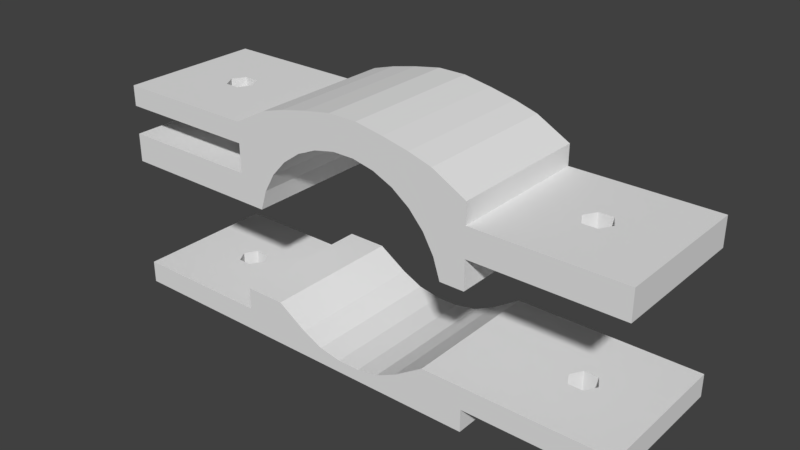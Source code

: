 # Source: Inner_Mount.blend  (saved by Blender 2.79.0; exported with 4.5.12 LTS)
import bpy
from mathutils import Matrix  # noqa: F401  (used for matrix-valued properties, if any)

bpy.ops.wm.read_factory_settings(use_empty=True)
scene = bpy.context.scene
scene.name = 'Scene'

# ---- collections
col_collection_1 = bpy.data.collections.new('Collection 1'); scene.collection.children.link(col_collection_1)

# ---- world
world_world = bpy.data.worlds.new('World'); scene.world = world_world
world_world.color = (0.05088, 0.05088, 0.05088)
world_world.use_sun_shadow = False
world_world.sun_shadow_jitter_overblur = 0.0
world_world.cycles.sampling_method = 'MANUAL'

# ---- meshes
me_motormountback_003 = bpy.data.meshes.new('MotorMountBack.003')
me_motormountback_003.from_pydata([(-12.2, 8.726, -4.141), (-11.39, 8.726, -3.287), (-10.09, 8.726, -2.509), (-8.339, 8.726, -1.841), (-6.225, 8.726, -1.314), (-3.838, 8.726, -0.9484), (-1.282, 8.726, -0.7617), (-1.702, 8.726, 0.6119), (-5.079, 8.726, 0.409), (-7.466, 8.726, -0.5751), (-10.24, 8.726, -0.9507), (-15.12, 8.726, -4.139), (-15.12, 8.726, -1.734), (-32.62, 8.726, -1.734), (-1.702, 6.726, 0.6119), (-12.2, 6.726, -4.141), (-11.39, 6.726, -3.287), (-10.09, 6.726, -2.509), (-8.339, 6.726, -1.841), (-6.225, 6.726, -1.314), (-3.838, 6.726, -0.9484), (-1.282, 6.726, -0.7617), (-15.12, 6.726, -4.139), (-15.12, 6.726, -1.734), (-5.079, 6.726, 0.409), (-8.234, 8.726, 0.1698), (-15.12, 8.726, -0.8743), (-12.2, -8.775, -4.141), (-8.234, 6.726, 0.1698), (-11.03, 8.727, -0.1142), (-11.39, -8.775, -3.287), (-10.09, -8.775, -2.509), (-8.339, -8.775, -1.841), (-6.225, -8.775, -1.314), (-3.838, -8.775, -0.9484), (-1.282, -8.775, -0.7617), (-1.702, -8.775, 0.6119), (-5.079, -8.775, 0.409), (-7.466, -8.775, -0.5751), (-10.24, -8.775, -0.9507), (-15.12, -8.775, -4.139), (-15.12, -8.775, -1.734), (-32.62, -8.775, -1.734), (-1.702, -6.775, 0.6119), (-12.2, -6.775, -4.141), (-11.39, -6.775, -3.287), (-10.09, -6.775, -2.509), (-8.339, -6.775, -1.841), (-6.225, -6.775, -1.314), (-3.838, -6.775, -0.9484), (-1.282, -6.775, -0.7617), (-15.12, -6.775, -4.139), (-15.12, -6.775, -1.734), (-5.079, -6.775, 0.409), (-8.234, -8.775, 0.1698), (-15.12, -0.02447, -1.734), (-15.12, -8.775, -0.8743), (-15.12, -0.02447, -0.8743), (-11.39, -0.02447, -3.287), (-1.702, -0.02447, 0.6119), (-12.2, -0.02447, -4.141), (-8.234, -6.774, 0.1698), (-11.03, -8.776, -0.1142), (-10.09, -0.02447, -2.509), (-8.339, -0.02447, -1.841), (-6.225, -0.02447, -1.314), (-3.838, -0.02447, -0.9484), (-1.282, -0.02447, -0.7617), (-15.12, -0.02447, -4.139), (1.546, 8.726, -0.05647), (-5.08, -0.02447, 0.409), (-32.62, 6.726, -1.734), (-32.62, -0.02447, -1.734), (-32.62, -0.02447, -2.936), (-15.12, 8.726, -2.936), (-15.12, 6.726, -2.936), (-15.12, -0.02447, -2.936), (-32.62, 8.726, -2.936), (-32.62, 6.726, -2.936), (-22.99, 1.491, -1.734), (-22.99, 1.491, -2.936), (-22.12, -0.02448, -2.936), (-22.12, -0.02448, -1.734), (1.546, -8.775, -0.05647), (-24.74, 1.491, -1.734), (-24.74, 1.491, -2.936), (-25.62, -0.02448, -2.936), (-25.62, -0.02448, -1.734), (12.25, 8.726, -4.141), (11.44, 8.726, -3.287), (10.14, 8.726, -2.509), (8.388, 8.726, -1.841), (6.274, 8.726, -1.314), (3.887, 8.726, -0.9484), (1.331, 8.726, -0.7617), (1.751, 8.726, 0.6119), (5.128, 8.726, 0.409), (7.515, 8.726, -0.5751), (10.29, 8.726, -0.9507), (15.17, 8.726, -4.139), (1.751, 6.726, 0.6119), (12.25, 6.726, -4.141), (11.44, 6.726, -3.287), (10.14, 6.726, -2.509), (8.388, 6.726, -1.841), (6.274, 6.726, -1.314), (3.887, 6.726, -0.9484), (1.331, 6.726, -0.7617), (15.17, 6.726, -4.139), (5.128, 6.726, 0.409), (8.283, 8.726, 0.1698), (15.17, 8.726, -0.8743), (11.08, 8.727, -0.1142), (-32.62, -6.775, -1.734), (-15.12, -8.775, -2.936), (-15.12, -6.775, -2.936), (-32.62, -8.775, -2.936), (-32.62, -6.775, -2.936), (-22.99, -1.54, -1.734), (-22.99, -1.54, -2.936), (-24.74, -1.54, -1.734), (-24.74, -1.54, -2.936), (12.25, -8.775, -4.141), (11.44, -8.775, -3.287), (10.14, -8.775, -2.509), (8.388, -8.775, -1.841), (6.274, -8.775, -1.314), (3.887, -8.775, -0.9484), (1.331, -8.775, -0.7617), (1.751, -8.775, 0.6119), (5.128, -8.775, 0.409), (11.44, -0.02447, -3.287), (1.751, -0.02447, 0.6119), (12.25, -0.02447, -4.141), (7.515, -8.775, -0.5751), (10.29, -8.775, -0.9507), (15.17, -8.775, -4.139), (10.14, -0.02447, -2.509), (8.388, -0.02447, -1.841), (6.274, -0.02447, -1.314), (3.887, -0.02447, -0.9484), (1.331, -0.02447, -0.7617), (15.17, -0.02447, -4.139), (15.17, -0.02447, -1.734), (5.129, -0.02447, 0.409), (15.17, -0.02447, -2.936), (15.17, 8.726, -1.734), (15.17, 6.726, -1.734), (15.17, 8.726, -2.936), (32.67, 8.726, -2.936), (15.17, 6.726, -2.936), (1.751, -6.775, 0.6119), (12.25, -6.775, -4.141), (32.67, 6.726, -2.936), (11.44, -6.775, -3.287), (10.14, -6.775, -2.509), (8.388, -6.775, -1.841), (32.67, -0.02447, -2.936), (32.67, -0.02447, -4.139), (6.274, -6.775, -1.314), (32.67, 8.726, -4.139), (32.67, 6.726, -4.139), (3.887, -6.775, -0.9484), (23.04, 1.491, -2.936), (23.04, 1.491, -4.139), (1.331, -6.775, -0.7617), (15.17, -6.775, -4.139), (22.17, -0.02447, -4.139), (22.17, -0.02447, -2.936), (5.128, -6.775, 0.409), (24.79, 1.491, -2.936), (24.79, 1.491, -4.139), (25.67, -0.02447, -4.139), (25.67, -0.02447, -2.936), (8.283, -8.775, 0.1698), (-1.497, 8.726, -0.05647), (15.17, -8.775, -0.8743), (-11.03, 6.726, -0.1142), (-11.03, -0.02404, -0.1142), (-15.12, 6.726, -0.8743), (-4.515, 8.726, -0.2319), (4.564, 8.726, -0.2319), (11.08, -8.776, -0.1142), (15.17, -0.02447, -0.8743), (15.17, 6.726, -0.8743), (11.08, 6.726, -0.1142), (8.283, -0.02403, 0.1698), (8.283, 6.726, 0.1698), (8.283, -0.02447, 0.1698), (-11.03, -0.02447, -0.1142), (-8.234, -0.02447, 0.1698), (11.08, -0.02447, -0.1142), (15.17, -8.775, -1.734), (15.17, -6.775, -1.734), (15.17, -8.775, -2.936), (32.67, -8.775, -2.936), (15.17, -6.775, -2.936), (32.67, -6.775, -2.936), (32.67, -8.775, -4.139), (32.67, -6.775, -4.139), (23.04, -1.54, -2.936), (23.04, -1.54, -4.139), (24.79, -1.54, -2.936), (24.79, -1.54, -4.139), (-1.497, -8.775, -0.05647), (-11.03, -6.775, -0.1142), (-11.03, -0.02491, -0.1142), (-15.12, -6.775, -0.8743), (-4.515, -8.775, -0.2319), (4.564, -8.775, -0.2319), (15.17, -6.775, -0.8743), (11.08, -6.774, -0.1142), (8.283, -0.02491, 0.1698), (8.283, -6.774, 0.1698), (32.67, 8.726, -0.8743), (32.67, -0.02448, -1.734), (32.67, 8.726, -1.734), (32.67, 6.726, -1.734), (32.67, -8.775, -0.8743), (32.67, -0.02448, -0.8743), (32.67, 6.726, -0.8743), (32.67, -8.775, -1.734), (32.67, -6.775, -1.734), (32.67, -6.775, -0.8743), (22.17, -0.02447, -1.734), (22.17, -0.02447, -0.8743), (23.04, 1.491, -1.734), (23.04, 1.491, -0.8743), (23.04, -1.54, -1.734), (23.04, -1.54, -0.8743), (24.79, -1.54, -1.734), (24.79, -1.54, -0.8743), (24.79, 1.491, -1.734), (24.79, 1.491, -0.8743), (25.67, -0.02447, -1.734), (25.67, -0.02447, -0.8743)], [], [(14, 100, 95, 7), (175, 180, 8, 7), (2, 1, 74, 12), (4, 3, 10, 9), (181, 97, 92, 93), (1, 0, 11, 74), (3, 2, 12, 10), (59, 132, 100, 14), (6, 94, 107, 21), (6, 21, 20, 5), (3, 18, 17, 2), (4, 19, 18, 3), (0, 15, 22, 11), (5, 20, 19, 4), (7, 8, 24, 14), (1, 16, 15, 0), (21, 107, 141, 67), (2, 17, 16, 1), (96, 110, 97, 181), (12, 26, 29, 10), (10, 29, 25, 9), (177, 29, 26, 179), (28, 25, 29, 177), (24, 8, 25, 28), (23, 179, 26, 12), (19, 65, 64, 18), (16, 58, 60, 15), (17, 63, 58, 16), (21, 67, 66, 20), (18, 64, 63, 17), (15, 60, 68, 22), (20, 66, 65, 19), (24, 70, 59, 14), (119, 121, 120, 118), (175, 69, 94, 6), (166, 142, 167, 201), (52, 207, 57, 55), (31, 41, 114, 30), (50, 165, 128, 35), (9, 25, 8, 180), (204, 36, 37, 208), (33, 38, 39, 32), (55, 82, 118, 52), (30, 27, 44, 45), (35, 34, 49, 50), (33, 32, 47, 48), (31, 30, 45, 46), (34, 33, 48, 49), (41, 39, 62, 56), (30, 114, 40, 27), (129, 130, 169, 151), (35, 128, 83, 204), (94, 69, 181, 93), (53, 61, 54, 37), (52, 41, 56, 207), (39, 38, 54, 62), (45, 44, 60, 58), (48, 47, 64, 65), (61, 205, 62, 54), (205, 207, 56, 62), (32, 31, 46, 47), (209, 127, 126, 134), (32, 39, 41, 31), (36, 43, 53, 37), (67, 141, 165, 50), (36, 129, 151, 43), (27, 40, 51, 44), (130, 209, 134, 174), (52, 118, 120, 113), (127, 162, 159, 126), (71, 72, 87, 84), (74, 77, 13, 12), (113, 72, 73, 117), (47, 46, 63, 64), (71, 13, 77, 78), (71, 78, 73, 72), (53, 43, 59, 70), (50, 49, 66, 67), (11, 22, 75, 74), (22, 68, 76, 75), (44, 51, 68, 60), (49, 48, 65, 66), (114, 41, 42, 116), (78, 85, 86, 73), (12, 13, 71, 23), (87, 86, 85, 84), (74, 75, 78, 77), (128, 127, 209, 83), (40, 114, 115, 51), (81, 82, 79, 80), (51, 115, 76, 68), (113, 120, 87, 72), (55, 23, 79, 82), (80, 79, 84, 85), (117, 73, 86, 121), (113, 117, 116, 42), (38, 208, 37, 54), (75, 76, 81, 80), (23, 71, 84, 79), (69, 95, 96, 181), (90, 146, 148, 89), (92, 97, 98, 91), (6, 5, 180, 175), (89, 148, 99, 88), (91, 98, 146, 90), (94, 93, 106, 107), (91, 90, 103, 104), (92, 91, 104, 105), (88, 99, 108, 101), (93, 92, 105, 106), (95, 100, 109, 96), (89, 88, 101, 102), (90, 89, 102, 103), (204, 83, 129, 36), (146, 98, 112, 111), (98, 97, 110, 112), (185, 184, 111, 112), (187, 185, 112, 110), (109, 187, 110, 96), (232, 217, 215, 234), (105, 104, 138, 139), (102, 101, 133, 131), (103, 102, 131, 137), (107, 106, 140, 141), (104, 103, 137, 138), (101, 108, 142, 133), (106, 105, 139, 140), (109, 100, 132, 144), (81, 119, 118, 82), (136, 166, 199, 198), (211, 182, 176, 210), (41, 52, 113, 42), (213, 174, 182, 211), (87, 120, 121, 86), (114, 116, 117, 115), (115, 119, 81, 76), (126, 159, 156, 125), (123, 122, 136, 194), (154, 131, 133, 152), (128, 165, 162, 127), (212, 144, 169, 213), (83, 209, 130, 129), (123, 154, 152, 122), (126, 125, 135, 134), (43, 151, 132, 59), (192, 176, 182, 135), (189, 57, 206), (206, 57, 207, 205), (188, 144, 212), (124, 155, 154, 123), (125, 124, 192, 135), (124, 123, 194, 192), (125, 156, 155, 124), (35, 204, 208, 34), (155, 137, 131, 154), (186, 191, 185, 187), (122, 152, 166, 136), (135, 182, 174, 134), (148, 146, 147, 150), (169, 130, 174, 213), (150, 147, 143, 145), (99, 148, 149, 160), (156, 138, 137, 155), (153, 170, 173, 157), (148, 150, 153, 149), (136, 198, 195, 194), (159, 139, 138, 156), (153, 161, 160, 149), (153, 157, 158, 161), (165, 141, 140, 162), (146, 111, 214, 216), (194, 196, 193, 192), (161, 158, 172, 171), (152, 133, 142, 166), (99, 160, 161, 108), (173, 170, 171, 172), (164, 171, 170, 163), (169, 144, 132, 151), (197, 157, 173, 202), (167, 164, 163, 168), (194, 195, 197, 196), (145, 168, 163, 150), (150, 163, 170, 153), (197, 195, 198, 199), (196, 145, 143, 193), (162, 140, 139, 159), (108, 164, 167, 142), (161, 171, 164, 108), (23, 55, 57, 179), (145, 196, 200, 168), (70, 24, 28, 190), (189, 178, 57), (178, 177, 179, 57), (190, 28, 177, 178), (4, 9, 180, 5), (70, 190, 61, 53), (197, 199, 158, 157), (61, 190, 178, 189, 206, 205), (173, 172, 203, 202), (117, 121, 119, 115), (199, 166, 201, 203), (199, 203, 172, 158), (176, 192, 221, 218), (183, 184, 185, 191), (147, 146, 216, 217), (186, 187, 109, 144), (188, 186, 144), (167, 168, 200, 201), (201, 200, 202, 203), (46, 45, 58, 63), (33, 34, 208, 38), (183, 191, 211, 210), (212, 213, 211, 191, 186, 188), (196, 197, 202, 200), (7, 95, 69, 175), (78, 75, 80, 85), (217, 216, 214, 220), (222, 223, 218, 221), (215, 217, 220, 219), (215, 219, 223, 222), (111, 184, 220, 214), (210, 176, 218, 223), (192, 193, 222, 221), (223, 219, 235, 231), (220, 233, 235, 219), (222, 230, 234, 215), (227, 226, 232, 233), (231, 230, 228, 229), (225, 224, 226, 227), (230, 231, 235, 234), (234, 235, 233, 232), (229, 228, 224, 225), (184, 183, 225, 227), (220, 184, 227, 233), (183, 210, 229, 225), (210, 223, 231, 229), (147, 217, 232, 226), (143, 147, 226, 224), (193, 143, 224, 228), (222, 193, 228, 230)])
me_motormountback_003.use_remesh_preserve_volume = False
me_motormountback_003.use_remesh_preserve_attributes = False
me_motormountback_003.use_mirror_vertex_groups = False
me_motormountback_003.update()
me_motormountback_012 = bpy.data.meshes.new('MotorMountBack.012')
me_motormountback_012.from_pydata([(32.64, 8.75, -0.62), (32.64, -8.75, -0.62), (1.368, -8.75, 0.88), (1.368, 8.75, 0.88), (6.594, -8.75, 2.58), (6.594, 8.75, 2.58), (4.07, -8.75, 1.38), (4.07, 8.75, 1.38), (10.16, -8.75, 4.88), (10.16, 8.75, 4.88), (32.64, 8.75, 2.13), (32.64, -8.75, 2.13), (10.16, 8.75, -0.62), (10.16, -8.75, -0.62), (-10.13, -8.75, -0.62), (-10.13, 8.75, -0.62), (-32.65, -8.75, 4.88), (-32.65, 8.75, 4.88), (-10.13, 8.75, 4.88), (-10.13, -8.75, 4.88), (-4.07, 8.75, 1.38), (-4.07, -8.75, 1.38), (-6.594, 8.75, 2.58), (-6.594, -8.75, 2.58), (-1.368, 8.75, 0.88), (-1.368, -8.75, 0.88), (-32.65, -8.75, 2.13), (-32.65, 8.75, 2.13), (15.14, -8.75, -0.62), (15.14, 8.75, 4.88), (15.14, -8.75, 4.88), (15.14, -8.75, 2.13), (15.14, 8.75, 2.13), (15.14, 8.75, -0.62), (-15.15, -8.75, 2.13), (-15.15, -8.75, 4.88), (-15.15, -8.75, -0.62), (-15.15, 8.75, 2.13), (-15.15, 8.75, 4.88), (-15.15, 8.75, -0.62), (-10.13, 8.75, 2.13), (-10.13, -8.75, 2.13), (10.16, -8.75, 2.13), (10.16, 8.75, 2.13), (-6.594, 8.75, 0.7737), (-6.594, 8.75, -0.62), (-6.594, -8.75, -0.62), (-6.594, -8.75, 0.7737), (-4.07, 8.75, 0.09428), (-4.07, -8.75, -0.62), (-4.07, 8.75, -0.62), (-4.07, -8.75, 0.09428), (-1.368, 8.75, 0.09428), (-1.368, 8.75, -0.62), (-1.368, -8.75, 0.09428), (-1.368, -8.75, -0.62), (1.368, 8.75, 0.09428), (1.368, 8.75, -0.62), (1.368, -8.75, 0.09428), (1.368, -8.75, -0.62), (4.07, -8.75, 0.09428), (4.07, 8.75, -0.62), (4.07, 8.75, 0.09428), (4.07, -8.75, -0.62), (6.594, -8.75, 0.7737), (6.594, 8.75, 0.7737), (6.594, 8.75, -0.62), (6.594, -8.75, -0.62), (-15.15, 0.001946, 2.13), (-15.15, 0.001948, -0.62), (-10.13, 0.001947, -0.62), (-6.594, 0.001947, -0.62), (-4.07, 0.001947, -0.62), (-1.368, 0.001947, -0.62), (1.368, 0.001947, -0.62), (4.07, 0.001947, -0.62), (6.594, 0.001946, -0.62), (10.16, 0.001946, -0.62), (15.14, 0.001946, -0.62), (-32.65, 0.001945, 2.13), (-32.65, 0.001945, 4.88), (32.64, 0.001946, 2.13), (32.64, 0.001946, -0.62), (-15.15, 0.001945, 4.88), (-10.13, 0.001945, 4.88), (-6.594, 0.001945, 2.58), (-4.07, 0.001945, 1.38), (-1.368, 0.001946, 0.88), (1.368, 0.001946, 0.88), (4.07, 0.001945, 1.38), (6.594, 0.001945, 2.58), (10.16, 0.001945, 4.88), (15.14, 0.001945, 4.88), (15.14, 0.001945, 2.13), (22.14, 0.002447, 2.13), (24.77, -1.512, -0.62), (24.77, -1.512, 2.13), (23.02, -1.512, 2.13), (23.02, -1.512, -0.62), (24.77, 1.519, 2.13), (24.77, 1.519, -0.62), (25.64, 0.003452, 2.13), (25.64, 0.003452, -0.62), (22.14, 0.003451, -0.62), (22.15, 0.001946, -0.62), (23.02, 1.519, -0.62), (23.02, 1.519, 2.13), (25.64, 0.001946, 2.13), (25.64, 0.001946, -0.62), (-23.02, -1.512, 2.13), (-23.02, -1.512, 4.88), (-22.14, 0.001946, 2.13), (-22.14, 0.003447, 4.88), (-22.14, 0.001945, 4.88), (-22.14, 0.003447, 2.13), (-24.77, 1.519, 4.88), (-24.77, 1.519, 2.13), (-25.64, 0.003447, 4.88), (-25.64, 0.003447, 2.13), (-24.77, -1.512, 2.13), (-24.77, -1.512, 4.88), (-23.02, 1.519, 4.88), (-23.02, 1.519, 2.13), (-25.64, 0.001946, 2.13), (-25.64, 0.001945, 4.88)], [], [(9, 43, 65, 5), (0, 10, 81, 82), (91, 9, 5, 90), (90, 5, 7, 89), (88, 89, 7, 3), (28, 13, 77, 78), (77, 76, 66, 12), (30, 8, 42, 31), (19, 41, 47, 23), (29, 32, 43, 9), (85, 86, 20, 22), (70, 15, 45, 71), (55, 73, 74, 59), (35, 34, 41, 19), (87, 24, 20, 86), (84, 85, 22, 18), (27, 79, 80, 17), (38, 18, 40, 37), (18, 22, 44, 40), (8, 4, 64, 42), (91, 92, 29, 9), (92, 93, 32, 29), (78, 77, 12, 33), (68, 37, 39, 69), (69, 39, 15, 70), (84, 18, 38, 83), (41, 34, 36, 14), (37, 40, 15, 39), (40, 44, 45, 15), (3, 56, 52, 24), (43, 32, 33, 12), (42, 64, 67, 13), (58, 2, 25, 54), (31, 42, 13, 28), (45, 44, 48, 50), (71, 45, 50, 72), (44, 22, 20, 48), (46, 47, 41, 14), (23, 47, 51, 21), (50, 48, 52, 53), (21, 51, 54, 25), (72, 50, 53, 73), (49, 51, 47, 46), (48, 20, 24, 52), (57, 74, 73, 53), (2, 88, 87, 25), (55, 54, 51, 49), (88, 3, 24, 87), (57, 56, 62, 61), (53, 52, 56, 57), (60, 6, 2, 58), (7, 62, 56, 3), (63, 60, 58, 59), (61, 62, 65, 66), (75, 63, 59, 74), (66, 65, 43, 12), (64, 4, 6, 60), (5, 65, 62, 7), (67, 64, 60, 63), (76, 67, 63, 75), (17, 38, 37, 27), (13, 67, 76, 77), (95, 108, 82, 1), (32, 93, 94, 106), (10, 0, 33, 32), (66, 76, 75, 61), (61, 75, 74, 57), (49, 72, 73, 55), (46, 71, 72, 49), (14, 70, 71, 46), (36, 69, 70, 14), (34, 68, 69, 36), (81, 10, 99, 101, 107), (30, 31, 93, 92), (80, 79, 26, 16), (82, 81, 11, 1), (8, 30, 92, 91), (8, 91, 90, 4), (4, 90, 89, 6), (2, 6, 89, 88), (25, 87, 86, 21), (23, 21, 86, 85), (19, 23, 85, 84), (19, 84, 83, 35), (59, 58, 54, 55), (115, 17, 80, 124, 117), (16, 26, 34, 35), (0, 82, 108, 102, 100), (11, 31, 28, 1), (107, 96, 11, 81), (100, 99, 106, 105), (105, 106, 94, 103), (99, 100, 102, 101), (103, 94, 97, 98, 104), (101, 102, 108, 95, 96, 107), (98, 97, 96, 95), (97, 94, 93, 31), (96, 97, 31, 11), (10, 32, 106, 99), (104, 98, 28, 78), (98, 95, 1, 28), (33, 0, 100, 105), (78, 33, 105, 103, 104), (16, 120, 124, 80), (119, 26, 79, 123), (37, 68, 111, 114, 122), (117, 124, 120, 119, 123, 118), (116, 122, 121, 115), (122, 114, 112, 121), (115, 117, 118, 116), (109, 119, 120, 110), (114, 111, 109, 110, 113, 112), (38, 17, 115, 121), (35, 83, 113, 110), (83, 38, 121, 112, 113), (16, 35, 110, 120), (34, 26, 119, 109), (68, 34, 109, 111), (27, 37, 122, 116), (79, 27, 116, 118, 123)])
me_motormountback_012.use_remesh_preserve_volume = False
me_motormountback_012.use_remesh_preserve_attributes = False
me_motormountback_012.use_mirror_vertex_groups = False
me_motormountback_012.update()

# ---- objects
ob_final_umflat = bpy.data.objects.new('Final_UMFlat', me_motormountback_003)
ob_final_lmflat = bpy.data.objects.new('Final_LMFlat', me_motormountback_012)

# ---- transforms, parenting, visibility, modifiers, constraints
ob_final_umflat.location = (0.0, 0.0, 28.5)
ob_final_umflat.rotation_euler = (0.0, -0.0, 3.142)
ob_final_umflat.scale = (1.0, 1.0, 2.91)
ob_final_umflat.lineart.crease_threshold = 0.0
ob_final_lmflat.location = (0.0, 0.0, 0.62)
ob_final_lmflat.rotation_euler = (0.0, -0.0, 3.142)
ob_final_lmflat.lineart.crease_threshold = 0.0

# ---- collection membership
col_collection_1.objects.link(ob_final_umflat)
col_collection_1.objects.link(ob_final_lmflat)

# ---- scene / render settings (as saved in the file)
scene.frame_start = 1; scene.frame_end = 250; scene.frame_set(1)
scene.render.engine = 'CYCLES'
scene.render.resolution_percentage = 50
scene.render.dither_intensity = 0.0
scene.cycles.use_denoising = False
scene.cycles.samples = 128
scene.cycles.sampling_pattern = 'TABULATED_SOBOL'
scene.cycles.use_adaptive_sampling = False
scene.cycles.use_light_tree = False
scene.cycles.blur_glossy = 0.0
scene.cycles.sample_clamp_indirect = 0.0
scene.view_settings.view_transform = 'Standard'
scene.unit_settings.scale_length = 0.001
bpy.context.view_layer.update()

# ---- added for rendering (the .blend has no active camera and no usable light): camera, sun
cam_auto = bpy.data.cameras.new('AutoCamera')
cam_auto.lens = 50.0
cam_auto.sensor_width = 36.0
cam_auto.clip_end = 1203.2
ob_auto_camera = bpy.data.objects.new('AutoCamera', cam_auto)
scene.collection.objects.link(ob_auto_camera)
ob_auto_camera.location = (68.5473, -82.2575, 69.9872)
ob_auto_camera.rotation_euler = (1.09748, -7.21219e-08, 0.694738)
scene.camera = ob_auto_camera
light_auto_sun = bpy.data.lights.new('AutoSun', 'SUN')
light_auto_sun.energy = 3.0
light_auto_sun.angle = 0.0523599
ob_auto_sun = bpy.data.objects.new('AutoSun', light_auto_sun)
scene.collection.objects.link(ob_auto_sun)
ob_auto_sun.rotation_euler = (0.872665, 0.174533, 0.523599)
bpy.context.view_layer.update()
